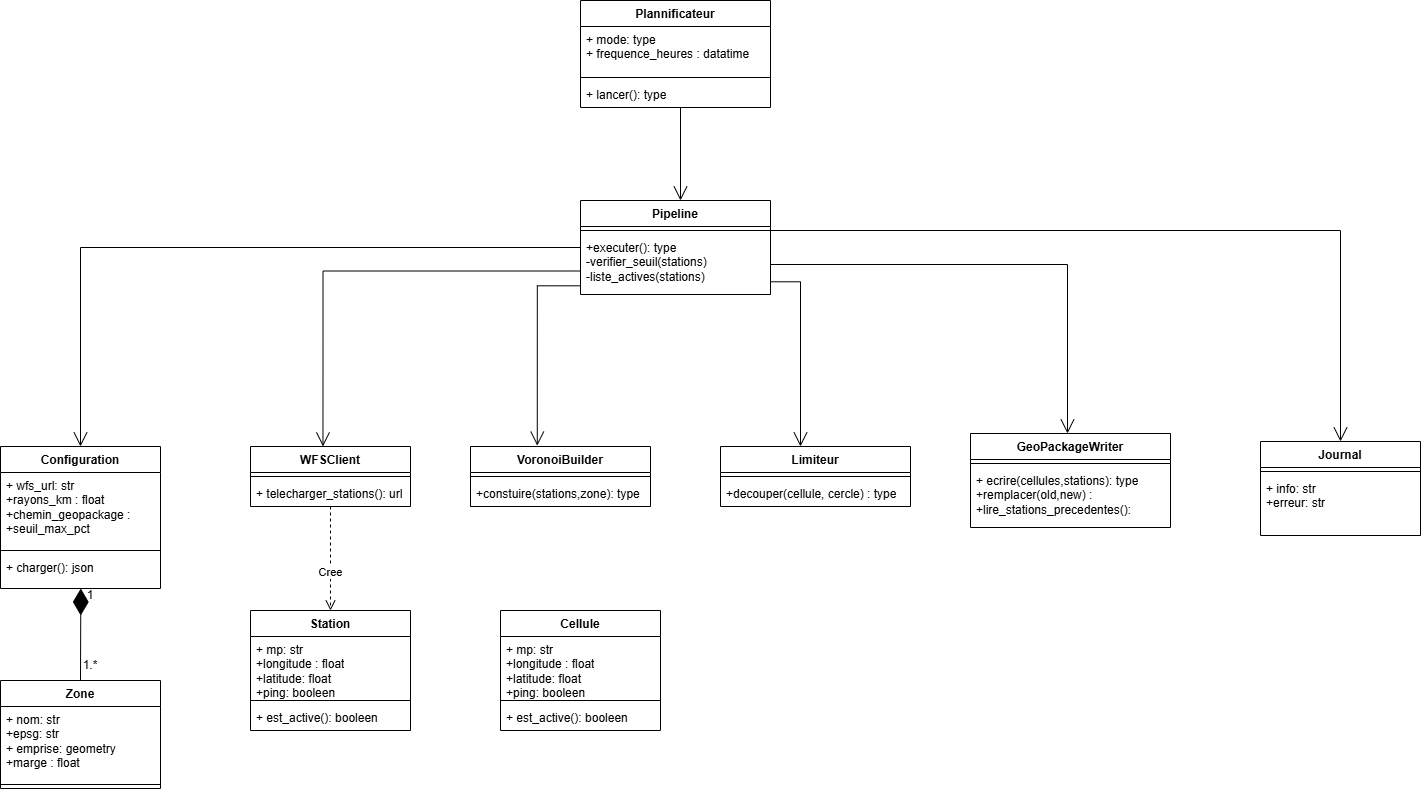

The diagram above was exported from draw.io. Its source (the exported page's mxGraphModel, read from the mxfile embedded in the PNG):
<mxGraphModel dx="2029" dy="729" grid="1" gridSize="10" guides="1" tooltips="1" connect="1" arrows="1" fold="1" page="1" pageScale="1" pageWidth="827" pageHeight="1169" math="0" shadow="0">
  <root>
    <mxCell id="0" />
    <mxCell id="1" parent="0" />
    <mxCell id="HhwtFn0powESxP6jy17A-157" parent="1" style="swimlane;fontStyle=1;align=center;verticalAlign=top;childLayout=stackLayout;horizontal=1;startSize=26;horizontalStack=0;resizeParent=1;resizeParentMax=0;resizeLast=0;collapsible=1;marginBottom=0;whiteSpace=wrap;html=1;" value="Pipeline" vertex="1">
      <mxGeometry height="94" width="190" x="340" y="230" as="geometry" />
    </mxCell>
    <mxCell id="HhwtFn0powESxP6jy17A-159" parent="HhwtFn0powESxP6jy17A-157" style="line;strokeWidth=1;fillColor=none;align=left;verticalAlign=middle;spacingTop=-1;spacingLeft=3;spacingRight=3;rotatable=0;labelPosition=right;points=[];portConstraint=eastwest;strokeColor=inherit;labelPerimeter=1;" value="" vertex="1">
      <mxGeometry height="8" width="190" y="26" as="geometry" />
    </mxCell>
    <mxCell id="HhwtFn0powESxP6jy17A-160" parent="HhwtFn0powESxP6jy17A-157" style="text;strokeColor=none;fillColor=none;align=left;verticalAlign=top;spacingLeft=4;spacingRight=4;overflow=hidden;rotatable=0;points=[[0,0.5],[1,0.5]];portConstraint=eastwest;whiteSpace=wrap;html=1;" value="+executer(): type&lt;div&gt;-verifier_seuil(stations)&lt;/div&gt;&lt;div&gt;-liste_actives(stations)&lt;/div&gt;" vertex="1">
      <mxGeometry height="60" width="190" y="34" as="geometry" />
    </mxCell>
    <mxCell id="HhwtFn0powESxP6jy17A-161" parent="1" style="swimlane;fontStyle=1;align=center;verticalAlign=top;childLayout=stackLayout;horizontal=1;startSize=26;horizontalStack=0;resizeParent=1;resizeParentMax=0;resizeLast=0;collapsible=1;marginBottom=0;whiteSpace=wrap;html=1;" value="Plannificateur" vertex="1">
      <mxGeometry height="107" width="190" x="340" y="30" as="geometry" />
    </mxCell>
    <mxCell id="HhwtFn0powESxP6jy17A-162" parent="HhwtFn0powESxP6jy17A-161" style="text;strokeColor=none;fillColor=none;align=left;verticalAlign=top;spacingLeft=4;spacingRight=4;overflow=hidden;rotatable=0;points=[[0,0.5],[1,0.5]];portConstraint=eastwest;whiteSpace=wrap;html=1;" value="+ mode: type&lt;div&gt;+&amp;nbsp;frequence_heures : datatime&lt;/div&gt;" vertex="1">
      <mxGeometry height="47" width="190" y="26" as="geometry" />
    </mxCell>
    <mxCell id="HhwtFn0powESxP6jy17A-163" parent="HhwtFn0powESxP6jy17A-161" style="line;strokeWidth=1;fillColor=none;align=left;verticalAlign=middle;spacingTop=-1;spacingLeft=3;spacingRight=3;rotatable=0;labelPosition=right;points=[];portConstraint=eastwest;strokeColor=inherit;labelPerimeter=1;" value="" vertex="1">
      <mxGeometry height="8" width="190" y="73" as="geometry" />
    </mxCell>
    <mxCell id="HhwtFn0powESxP6jy17A-164" parent="HhwtFn0powESxP6jy17A-161" style="text;strokeColor=none;fillColor=none;align=left;verticalAlign=top;spacingLeft=4;spacingRight=4;overflow=hidden;rotatable=0;points=[[0,0.5],[1,0.5]];portConstraint=eastwest;whiteSpace=wrap;html=1;" value="+ lancer(): type" vertex="1">
      <mxGeometry height="26" width="190" y="81" as="geometry" />
    </mxCell>
    <mxCell id="HhwtFn0powESxP6jy17A-165" parent="1" style="swimlane;fontStyle=1;align=center;verticalAlign=top;childLayout=stackLayout;horizontal=1;startSize=26;horizontalStack=0;resizeParent=1;resizeParentMax=0;resizeLast=0;collapsible=1;marginBottom=0;whiteSpace=wrap;html=1;" value="VoronoiBuilder" vertex="1">
      <mxGeometry height="60" width="180" x="230" y="476" as="geometry" />
    </mxCell>
    <mxCell id="HhwtFn0powESxP6jy17A-167" parent="HhwtFn0powESxP6jy17A-165" style="line;strokeWidth=1;fillColor=none;align=left;verticalAlign=middle;spacingTop=-1;spacingLeft=3;spacingRight=3;rotatable=0;labelPosition=right;points=[];portConstraint=eastwest;strokeColor=inherit;labelPerimeter=1;" value="" vertex="1">
      <mxGeometry height="8" width="180" y="26" as="geometry" />
    </mxCell>
    <mxCell id="HhwtFn0powESxP6jy17A-168" parent="HhwtFn0powESxP6jy17A-165" style="text;strokeColor=none;fillColor=none;align=left;verticalAlign=top;spacingLeft=4;spacingRight=4;overflow=hidden;rotatable=0;points=[[0,0.5],[1,0.5]];portConstraint=eastwest;whiteSpace=wrap;html=1;" value="+constuire(stations,zone): type" vertex="1">
      <mxGeometry height="26" width="180" y="34" as="geometry" />
    </mxCell>
    <mxCell id="HhwtFn0powESxP6jy17A-169" parent="1" style="swimlane;fontStyle=1;align=center;verticalAlign=top;childLayout=stackLayout;horizontal=1;startSize=26;horizontalStack=0;resizeParent=1;resizeParentMax=0;resizeLast=0;collapsible=1;marginBottom=0;whiteSpace=wrap;html=1;" value="WFSClient" vertex="1">
      <mxGeometry height="60" width="160" x="10" y="476" as="geometry" />
    </mxCell>
    <mxCell id="HhwtFn0powESxP6jy17A-171" parent="HhwtFn0powESxP6jy17A-169" style="line;strokeWidth=1;fillColor=none;align=left;verticalAlign=middle;spacingTop=-1;spacingLeft=3;spacingRight=3;rotatable=0;labelPosition=right;points=[];portConstraint=eastwest;strokeColor=inherit;labelPerimeter=1;" value="" vertex="1">
      <mxGeometry height="8" width="160" y="26" as="geometry" />
    </mxCell>
    <mxCell id="HhwtFn0powESxP6jy17A-172" parent="HhwtFn0powESxP6jy17A-169" style="text;strokeColor=none;fillColor=none;align=left;verticalAlign=top;spacingLeft=4;spacingRight=4;overflow=hidden;rotatable=0;points=[[0,0.5],[1,0.5]];portConstraint=eastwest;whiteSpace=wrap;html=1;" value="+ telecharger_stations(): url" vertex="1">
      <mxGeometry height="26" width="160" y="34" as="geometry" />
    </mxCell>
    <mxCell id="HhwtFn0powESxP6jy17A-173" parent="1" style="swimlane;fontStyle=1;align=center;verticalAlign=top;childLayout=stackLayout;horizontal=1;startSize=26;horizontalStack=0;resizeParent=1;resizeParentMax=0;resizeLast=0;collapsible=1;marginBottom=0;whiteSpace=wrap;html=1;" value="Configuration" vertex="1">
      <mxGeometry height="142" width="160" x="-240" y="476" as="geometry" />
    </mxCell>
    <mxCell id="HhwtFn0powESxP6jy17A-174" parent="HhwtFn0powESxP6jy17A-173" style="text;strokeColor=none;fillColor=none;align=left;verticalAlign=top;spacingLeft=4;spacingRight=4;overflow=hidden;rotatable=0;points=[[0,0.5],[1,0.5]];portConstraint=eastwest;whiteSpace=wrap;html=1;" value="+ wfs_url: str&lt;div&gt;+rayons_km : float&lt;/div&gt;&lt;div&gt;+chemin_geopackage :&lt;/div&gt;&lt;div&gt;+seuil_max_pct&lt;/div&gt;" vertex="1">
      <mxGeometry height="74" width="160" y="26" as="geometry" />
    </mxCell>
    <mxCell id="HhwtFn0powESxP6jy17A-175" parent="HhwtFn0powESxP6jy17A-173" style="line;strokeWidth=1;fillColor=none;align=left;verticalAlign=middle;spacingTop=-1;spacingLeft=3;spacingRight=3;rotatable=0;labelPosition=right;points=[];portConstraint=eastwest;strokeColor=inherit;labelPerimeter=1;" value="" vertex="1">
      <mxGeometry height="8" width="160" y="100" as="geometry" />
    </mxCell>
    <mxCell id="HhwtFn0powESxP6jy17A-176" parent="HhwtFn0powESxP6jy17A-173" style="text;strokeColor=none;fillColor=none;align=left;verticalAlign=top;spacingLeft=4;spacingRight=4;overflow=hidden;rotatable=0;points=[[0,0.5],[1,0.5]];portConstraint=eastwest;whiteSpace=wrap;html=1;" value="+ charger(): json" vertex="1">
      <mxGeometry height="34" width="160" y="108" as="geometry" />
    </mxCell>
    <mxCell id="HhwtFn0powESxP6jy17A-177" parent="1" style="swimlane;fontStyle=1;align=center;verticalAlign=top;childLayout=stackLayout;horizontal=1;startSize=26;horizontalStack=0;resizeParent=1;resizeParentMax=0;resizeLast=0;collapsible=1;marginBottom=0;whiteSpace=wrap;html=1;" value="Limiteur" vertex="1">
      <mxGeometry height="60" width="190" x="480" y="476" as="geometry" />
    </mxCell>
    <mxCell id="HhwtFn0powESxP6jy17A-179" parent="HhwtFn0powESxP6jy17A-177" style="line;strokeWidth=1;fillColor=none;align=left;verticalAlign=middle;spacingTop=-1;spacingLeft=3;spacingRight=3;rotatable=0;labelPosition=right;points=[];portConstraint=eastwest;strokeColor=inherit;labelPerimeter=1;" value="" vertex="1">
      <mxGeometry height="8" width="190" y="26" as="geometry" />
    </mxCell>
    <mxCell id="HhwtFn0powESxP6jy17A-180" parent="HhwtFn0powESxP6jy17A-177" style="text;strokeColor=none;fillColor=none;align=left;verticalAlign=top;spacingLeft=4;spacingRight=4;overflow=hidden;rotatable=0;points=[[0,0.5],[1,0.5]];portConstraint=eastwest;whiteSpace=wrap;html=1;" value="+decouper(cellule, cercle) : type" vertex="1">
      <mxGeometry height="26" width="190" y="34" as="geometry" />
    </mxCell>
    <mxCell id="HhwtFn0powESxP6jy17A-181" parent="1" style="swimlane;fontStyle=1;align=center;verticalAlign=top;childLayout=stackLayout;horizontal=1;startSize=26;horizontalStack=0;resizeParent=1;resizeParentMax=0;resizeLast=0;collapsible=1;marginBottom=0;whiteSpace=wrap;html=1;" value="GeoPackageWriter" vertex="1">
      <mxGeometry height="94" width="200" x="730" y="463" as="geometry" />
    </mxCell>
    <mxCell id="HhwtFn0powESxP6jy17A-183" parent="HhwtFn0powESxP6jy17A-181" style="line;strokeWidth=1;fillColor=none;align=left;verticalAlign=middle;spacingTop=-1;spacingLeft=3;spacingRight=3;rotatable=0;labelPosition=right;points=[];portConstraint=eastwest;strokeColor=inherit;labelPerimeter=1;" value="" vertex="1">
      <mxGeometry height="8" width="200" y="26" as="geometry" />
    </mxCell>
    <mxCell id="HhwtFn0powESxP6jy17A-182" parent="HhwtFn0powESxP6jy17A-181" style="text;strokeColor=none;fillColor=none;align=left;verticalAlign=top;spacingLeft=4;spacingRight=4;overflow=hidden;rotatable=0;points=[[0,0.5],[1,0.5]];portConstraint=eastwest;whiteSpace=wrap;html=1;" value="+ ecrire(cellules,stations): type&lt;div&gt;+remplacer(old,new) :&amp;nbsp;&lt;/div&gt;&lt;div&gt;+lire_stations_precedentes():&lt;/div&gt;" vertex="1">
      <mxGeometry height="60" width="200" y="34" as="geometry" />
    </mxCell>
    <mxCell id="HhwtFn0powESxP6jy17A-185" parent="1" style="swimlane;fontStyle=1;align=center;verticalAlign=top;childLayout=stackLayout;horizontal=1;startSize=26;horizontalStack=0;resizeParent=1;resizeParentMax=0;resizeLast=0;collapsible=1;marginBottom=0;whiteSpace=wrap;html=1;" value="Journal" vertex="1">
      <mxGeometry height="94" width="160" x="1020" y="471" as="geometry" />
    </mxCell>
    <mxCell id="HhwtFn0powESxP6jy17A-187" parent="HhwtFn0powESxP6jy17A-185" style="line;strokeWidth=1;fillColor=none;align=left;verticalAlign=middle;spacingTop=-1;spacingLeft=3;spacingRight=3;rotatable=0;labelPosition=right;points=[];portConstraint=eastwest;strokeColor=inherit;labelPerimeter=1;" value="" vertex="1">
      <mxGeometry height="8" width="160" y="26" as="geometry" />
    </mxCell>
    <mxCell id="HhwtFn0powESxP6jy17A-188" parent="HhwtFn0powESxP6jy17A-185" style="text;strokeColor=none;fillColor=none;align=left;verticalAlign=top;spacingLeft=4;spacingRight=4;overflow=hidden;rotatable=0;points=[[0,0.5],[1,0.5]];portConstraint=eastwest;whiteSpace=wrap;html=1;" value="+ info: str&lt;div&gt;+erreur: str&lt;/div&gt;" vertex="1">
      <mxGeometry height="60" width="160" y="34" as="geometry" />
    </mxCell>
    <mxCell id="HhwtFn0powESxP6jy17A-189" parent="1" style="swimlane;fontStyle=1;align=center;verticalAlign=top;childLayout=stackLayout;horizontal=1;startSize=26;horizontalStack=0;resizeParent=1;resizeParentMax=0;resizeLast=0;collapsible=1;marginBottom=0;whiteSpace=wrap;html=1;" value="Zone" vertex="1">
      <mxGeometry height="108" width="160" x="-240" y="710" as="geometry" />
    </mxCell>
    <mxCell id="HhwtFn0powESxP6jy17A-190" parent="HhwtFn0powESxP6jy17A-189" style="text;strokeColor=none;fillColor=none;align=left;verticalAlign=top;spacingLeft=4;spacingRight=4;overflow=hidden;rotatable=0;points=[[0,0.5],[1,0.5]];portConstraint=eastwest;whiteSpace=wrap;html=1;" value="+ nom: str&lt;div&gt;+epsg: str&lt;/div&gt;&lt;div&gt;+ emprise: geometry&lt;/div&gt;&lt;div&gt;+marge : float&lt;/div&gt;" vertex="1">
      <mxGeometry height="74" width="160" y="26" as="geometry" />
    </mxCell>
    <mxCell id="HhwtFn0powESxP6jy17A-191" parent="HhwtFn0powESxP6jy17A-189" style="line;strokeWidth=1;fillColor=none;align=left;verticalAlign=middle;spacingTop=-1;spacingLeft=3;spacingRight=3;rotatable=0;labelPosition=right;points=[];portConstraint=eastwest;strokeColor=inherit;labelPerimeter=1;" value="" vertex="1">
      <mxGeometry height="8" width="160" y="100" as="geometry" />
    </mxCell>
    <mxCell id="HhwtFn0powESxP6jy17A-193" edge="1" parent="1" style="endArrow=open;endFill=1;endSize=12;html=1;rounded=0;defaultLabelBackgroundColor=page;labelPadding=0 4;entryX=0.5;entryY=0;entryDx=0;entryDy=0;" value="">
      <mxGeometry relative="1" width="160" as="geometry">
        <mxPoint x="440" y="137" as="sourcePoint" />
        <mxPoint x="440" y="230" as="targetPoint" />
      </mxGeometry>
    </mxCell>
    <mxCell id="THujfgN23-U_Gbiw3epF-1" edge="1" parent="1" source="HhwtFn0powESxP6jy17A-157" style="endArrow=open;endFill=1;endSize=12;html=1;rounded=0;defaultLabelBackgroundColor=page;labelPadding=0 4;edgeStyle=orthogonalEdgeStyle;exitX=0;exitY=0.5;exitDx=0;exitDy=0;entryX=0.5;entryY=0;entryDx=0;entryDy=0;" target="HhwtFn0powESxP6jy17A-173" value="">
      <mxGeometry relative="1" width="160" x="0.4764" as="geometry">
        <mxPoint x="170" y="280" as="sourcePoint" />
        <mxPoint x="-160" y="470" as="targetPoint" />
      </mxGeometry>
    </mxCell>
    <mxCell id="THujfgN23-U_Gbiw3epF-3" edge="1" parent="1" source="HhwtFn0powESxP6jy17A-157" style="endArrow=open;endFill=1;endSize=12;html=1;rounded=0;defaultLabelBackgroundColor=page;labelPadding=0 4;edgeStyle=orthogonalEdgeStyle;exitX=0;exitY=0.75;exitDx=0;exitDy=0;entryX=0.453;entryY=-0.001;entryDx=0;entryDy=0;entryPerimeter=0;" target="HhwtFn0powESxP6jy17A-169" value="">
      <mxGeometry relative="1" width="160" x="0.2826" as="geometry">
        <mxPoint x="273.6363525390625" y="340" as="sourcePoint" />
        <mxPoint x="83.76" y="470" as="targetPoint" />
      </mxGeometry>
    </mxCell>
    <mxCell id="y8aW9vIbUnYS3S-5uf4D-2" edge="1" parent="1" source="HhwtFn0powESxP6jy17A-160" style="endArrow=open;endFill=1;endSize=12;html=1;rounded=0;defaultLabelBackgroundColor=page;labelPadding=0 4;entryX=0.371;entryY=-0.014;entryDx=0;entryDy=0;edgeStyle=orthogonalEdgeStyle;exitX=0.001;exitY=0.855;exitDx=0;exitDy=0;exitPerimeter=0;entryPerimeter=0;" target="HhwtFn0powESxP6jy17A-165" value="">
      <mxGeometry relative="1" width="160" x="0.5379" as="geometry">
        <mxPoint x="290" y="370" as="sourcePoint" />
        <mxPoint x="290" y="463" as="targetPoint" />
      </mxGeometry>
    </mxCell>
    <mxCell id="y8aW9vIbUnYS3S-5uf4D-4" edge="1" parent="1" source="HhwtFn0powESxP6jy17A-160" style="endArrow=open;endFill=0;endSize=12;html=1;rounded=0;defaultLabelBackgroundColor=page;labelPadding=0 4;entryX=0.371;entryY=-0.014;entryDx=0;entryDy=0;edgeStyle=orthogonalEdgeStyle;exitX=1;exitY=0.788;exitDx=0;exitDy=0;exitPerimeter=0;entryPerimeter=0;" value="">
      <mxGeometry relative="1" width="160" x="0.5157" as="geometry">
        <mxPoint x="601" y="315" as="sourcePoint" />
        <mxPoint x="560" y="476" as="targetPoint" />
      </mxGeometry>
    </mxCell>
    <mxCell id="y8aW9vIbUnYS3S-5uf4D-5" edge="1" parent="1" source="HhwtFn0powESxP6jy17A-160" style="endArrow=open;endFill=0;endSize=12;html=1;rounded=0;defaultLabelBackgroundColor=page;labelPadding=0 4;entryX=0.371;entryY=-0.014;entryDx=0;entryDy=0;edgeStyle=orthogonalEdgeStyle;exitX=1;exitY=0.5;exitDx=0;exitDy=0;entryPerimeter=0;" value="">
      <mxGeometry relative="1" width="160" x="0.7983" as="geometry">
        <mxPoint x="516.9999999999998" y="294" as="sourcePoint" />
        <mxPoint x="827" y="463" as="targetPoint" />
      </mxGeometry>
    </mxCell>
    <mxCell id="DVrVb9H5Vb09ZLjdM4WW-1" parent="1" style="swimlane;fontStyle=1;align=center;verticalAlign=top;childLayout=stackLayout;horizontal=1;startSize=26;horizontalStack=0;resizeParent=1;resizeParentMax=0;resizeLast=0;collapsible=1;marginBottom=0;whiteSpace=wrap;html=1;" value="Station" vertex="1">
      <mxGeometry height="120" width="160" x="10" y="640" as="geometry" />
    </mxCell>
    <mxCell id="DVrVb9H5Vb09ZLjdM4WW-2" parent="DVrVb9H5Vb09ZLjdM4WW-1" style="text;strokeColor=none;fillColor=none;align=left;verticalAlign=top;spacingLeft=4;spacingRight=4;overflow=hidden;rotatable=0;points=[[0,0.5],[1,0.5]];portConstraint=eastwest;whiteSpace=wrap;html=1;" value="+ mp: str&lt;div&gt;+longitude : float&lt;/div&gt;&lt;div&gt;+latitude: float&lt;/div&gt;&lt;div&gt;+ping: booleen&lt;/div&gt;" vertex="1">
      <mxGeometry height="60" width="160" y="26" as="geometry" />
    </mxCell>
    <mxCell id="DVrVb9H5Vb09ZLjdM4WW-3" parent="DVrVb9H5Vb09ZLjdM4WW-1" style="line;strokeWidth=1;fillColor=none;align=left;verticalAlign=middle;spacingTop=-1;spacingLeft=3;spacingRight=3;rotatable=0;labelPosition=right;points=[];portConstraint=eastwest;strokeColor=inherit;labelPerimeter=1;" value="" vertex="1">
      <mxGeometry height="8" width="160" y="86" as="geometry" />
    </mxCell>
    <mxCell id="DVrVb9H5Vb09ZLjdM4WW-4" parent="DVrVb9H5Vb09ZLjdM4WW-1" style="text;strokeColor=none;fillColor=none;align=left;verticalAlign=top;spacingLeft=4;spacingRight=4;overflow=hidden;rotatable=0;points=[[0,0.5],[1,0.5]];portConstraint=eastwest;whiteSpace=wrap;html=1;" value="+ est_active(): booleen" vertex="1">
      <mxGeometry height="26" width="160" y="94" as="geometry" />
    </mxCell>
    <mxCell id="DVrVb9H5Vb09ZLjdM4WW-5" edge="1" parent="1" source="HhwtFn0powESxP6jy17A-159" style="endArrow=open;endFill=0;endSize=12;html=1;rounded=0;defaultLabelBackgroundColor=page;labelPadding=0 4;entryX=0.5;entryY=0;entryDx=0;entryDy=0;edgeStyle=orthogonalEdgeStyle;exitX=1;exitY=0.5;exitDx=0;exitDy=0;exitPerimeter=0;" target="HhwtFn0powESxP6jy17A-185" value="">
      <mxGeometry relative="1" width="160" x="0.8819" as="geometry">
        <mxPoint x="850" y="270" as="sourcePoint" />
        <mxPoint x="1147" y="439" as="targetPoint" />
      </mxGeometry>
    </mxCell>
    <mxCell id="DVrVb9H5Vb09ZLjdM4WW-6" edge="1" parent="1" source="HhwtFn0powESxP6jy17A-189" style="endArrow=diamondThin;endFill=1;endSize=24;html=1;rounded=0;defaultLabelBackgroundColor=page;labelPadding=0 4;entryX=0.445;entryY=1.09;entryDx=0;entryDy=0;entryPerimeter=0;exitX=0.5;exitY=0;exitDx=0;exitDy=0;" value="">
      <mxGeometry relative="1" width="160" as="geometry">
        <mxPoint x="-160.32" y="705.43" as="sourcePoint" />
        <mxPoint x="-159.67999999999995" y="618.0000000000002" as="targetPoint" />
      </mxGeometry>
    </mxCell>
    <mxCell id="DVrVb9H5Vb09ZLjdM4WW-7" parent="1" style="text;html=1;whiteSpace=wrap;strokeColor=none;fillColor=none;align=center;verticalAlign=middle;rounded=0;" value="1" vertex="1">
      <mxGeometry height="30" width="60" x="-180" y="610" as="geometry" />
    </mxCell>
    <mxCell id="DVrVb9H5Vb09ZLjdM4WW-8" parent="1" style="text;html=1;whiteSpace=wrap;strokeColor=none;fillColor=none;align=center;verticalAlign=middle;rounded=0;" value="1.*" vertex="1">
      <mxGeometry height="30" width="60" x="-180" y="680" as="geometry" />
    </mxCell>
    <mxCell id="DVrVb9H5Vb09ZLjdM4WW-9" edge="1" parent="1" source="HhwtFn0powESxP6jy17A-169" style="html=1;verticalAlign=bottom;endArrow=open;dashed=1;endSize=8;edgeStyle=sequenceEdgeStyle;libavoidRouting=0;curved=0;rounded=0;defaultLabelBackgroundColor=page;labelPadding=0 4;exitX=0.5;exitY=1;exitDx=0;exitDy=0;entryX=0.5;entryY=0;entryDx=0;entryDy=0;" target="DVrVb9H5Vb09ZLjdM4WW-1" value="Cree">
      <mxGeometry relative="1" x="0.4399" as="geometry">
        <Array as="points">
          <mxPoint x="119.99999999999977" y="536" />
        </Array>
        <mxPoint x="230" y="560" as="sourcePoint" />
        <mxPoint x="150" y="560" as="targetPoint" />
      </mxGeometry>
    </mxCell>
    <mxCell id="DVrVb9H5Vb09ZLjdM4WW-11" parent="1" style="swimlane;fontStyle=1;align=center;verticalAlign=top;childLayout=stackLayout;horizontal=1;startSize=26;horizontalStack=0;resizeParent=1;resizeParentMax=0;resizeLast=0;collapsible=1;marginBottom=0;whiteSpace=wrap;html=1;" value="Cellule" vertex="1">
      <mxGeometry height="120" width="160" x="260" y="640" as="geometry" />
    </mxCell>
    <mxCell id="DVrVb9H5Vb09ZLjdM4WW-12" parent="DVrVb9H5Vb09ZLjdM4WW-11" style="text;strokeColor=none;fillColor=none;align=left;verticalAlign=top;spacingLeft=4;spacingRight=4;overflow=hidden;rotatable=0;points=[[0,0.5],[1,0.5]];portConstraint=eastwest;whiteSpace=wrap;html=1;" value="+ mp: str&lt;div&gt;+longitude : float&lt;/div&gt;&lt;div&gt;+latitude: float&lt;/div&gt;&lt;div&gt;+ping: booleen&lt;/div&gt;" vertex="1">
      <mxGeometry height="60" width="160" y="26" as="geometry" />
    </mxCell>
    <mxCell id="DVrVb9H5Vb09ZLjdM4WW-13" parent="DVrVb9H5Vb09ZLjdM4WW-11" style="line;strokeWidth=1;fillColor=none;align=left;verticalAlign=middle;spacingTop=-1;spacingLeft=3;spacingRight=3;rotatable=0;labelPosition=right;points=[];portConstraint=eastwest;strokeColor=inherit;labelPerimeter=1;" value="" vertex="1">
      <mxGeometry height="8" width="160" y="86" as="geometry" />
    </mxCell>
    <mxCell id="DVrVb9H5Vb09ZLjdM4WW-14" parent="DVrVb9H5Vb09ZLjdM4WW-11" style="text;strokeColor=none;fillColor=none;align=left;verticalAlign=top;spacingLeft=4;spacingRight=4;overflow=hidden;rotatable=0;points=[[0,0.5],[1,0.5]];portConstraint=eastwest;whiteSpace=wrap;html=1;" value="+ est_active(): booleen" vertex="1">
      <mxGeometry height="26" width="160" y="94" as="geometry" />
    </mxCell>
  </root>
</mxGraphModel>